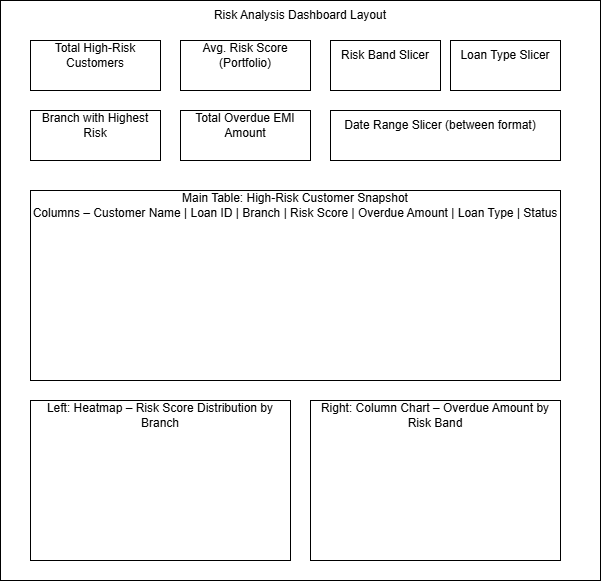

The diagram above was exported from draw.io. Its source (the exported page's mxGraphModel, read from the mxfile embedded in the PNG):
<mxGraphModel dx="1554" dy="822" grid="1" gridSize="10" guides="1" tooltips="1" connect="1" arrows="1" fold="1" page="1" pageScale="1" pageWidth="850" pageHeight="1100" math="0" shadow="0">
  <root>
    <mxCell id="0" />
    <mxCell id="1" parent="0" />
    <mxCell id="XDgsux4cU1xt_b6GqhGW-1" value="" style="rounded=0;whiteSpace=wrap;html=1;" vertex="1" parent="1">
      <mxGeometry x="150" y="110" width="600" height="580" as="geometry" />
    </mxCell>
    <mxCell id="XDgsux4cU1xt_b6GqhGW-2" value="Risk Analysis Dashboard Layout" style="text;html=1;align=center;verticalAlign=middle;whiteSpace=wrap;rounded=0;" vertex="1" parent="1">
      <mxGeometry x="150" y="110" width="600" height="30" as="geometry" />
    </mxCell>
    <mxCell id="XDgsux4cU1xt_b6GqhGW-3" value="" style="rounded=0;whiteSpace=wrap;html=1;" vertex="1" parent="1">
      <mxGeometry x="180" y="150" width="130" height="50" as="geometry" />
    </mxCell>
    <mxCell id="XDgsux4cU1xt_b6GqhGW-4" value="Total High-Risk Customers" style="text;html=1;align=center;verticalAlign=middle;whiteSpace=wrap;rounded=0;" vertex="1" parent="1">
      <mxGeometry x="180" y="150" width="130" height="30" as="geometry" />
    </mxCell>
    <mxCell id="XDgsux4cU1xt_b6GqhGW-5" value="" style="rounded=0;whiteSpace=wrap;html=1;" vertex="1" parent="1">
      <mxGeometry x="330" y="150" width="130" height="50" as="geometry" />
    </mxCell>
    <mxCell id="XDgsux4cU1xt_b6GqhGW-6" value="Avg. Risk Score (Portfolio)" style="text;html=1;align=center;verticalAlign=middle;whiteSpace=wrap;rounded=0;" vertex="1" parent="1">
      <mxGeometry x="330" y="150" width="130" height="30" as="geometry" />
    </mxCell>
    <mxCell id="XDgsux4cU1xt_b6GqhGW-7" value="" style="rounded=0;whiteSpace=wrap;html=1;" vertex="1" parent="1">
      <mxGeometry x="180" y="220" width="130" height="50" as="geometry" />
    </mxCell>
    <mxCell id="XDgsux4cU1xt_b6GqhGW-8" value="Branch with Highest Risk" style="text;html=1;align=center;verticalAlign=middle;whiteSpace=wrap;rounded=0;" vertex="1" parent="1">
      <mxGeometry x="180" y="220" width="130" height="30" as="geometry" />
    </mxCell>
    <mxCell id="XDgsux4cU1xt_b6GqhGW-9" value="" style="rounded=0;whiteSpace=wrap;html=1;" vertex="1" parent="1">
      <mxGeometry x="330" y="220" width="130" height="50" as="geometry" />
    </mxCell>
    <mxCell id="XDgsux4cU1xt_b6GqhGW-10" value="Total Overdue EMI Amount" style="text;html=1;align=center;verticalAlign=middle;whiteSpace=wrap;rounded=0;" vertex="1" parent="1">
      <mxGeometry x="330" y="220" width="130" height="30" as="geometry" />
    </mxCell>
    <mxCell id="XDgsux4cU1xt_b6GqhGW-11" value="" style="rounded=0;whiteSpace=wrap;html=1;" vertex="1" parent="1">
      <mxGeometry x="480" y="150" width="110" height="50" as="geometry" />
    </mxCell>
    <mxCell id="XDgsux4cU1xt_b6GqhGW-12" value="Risk Band Slicer" style="text;html=1;align=center;verticalAlign=middle;whiteSpace=wrap;rounded=0;" vertex="1" parent="1">
      <mxGeometry x="480" y="150" width="110" height="30" as="geometry" />
    </mxCell>
    <mxCell id="XDgsux4cU1xt_b6GqhGW-13" value="" style="rounded=0;whiteSpace=wrap;html=1;" vertex="1" parent="1">
      <mxGeometry x="480" y="220" width="230" height="50" as="geometry" />
    </mxCell>
    <mxCell id="XDgsux4cU1xt_b6GqhGW-14" value="Date Range Slicer (between format)" style="text;html=1;align=center;verticalAlign=middle;whiteSpace=wrap;rounded=0;" vertex="1" parent="1">
      <mxGeometry x="480" y="220" width="220" height="30" as="geometry" />
    </mxCell>
    <mxCell id="XDgsux4cU1xt_b6GqhGW-19" value="" style="rounded=0;whiteSpace=wrap;html=1;" vertex="1" parent="1">
      <mxGeometry x="600" y="150" width="110" height="50" as="geometry" />
    </mxCell>
    <mxCell id="XDgsux4cU1xt_b6GqhGW-20" value="Loan Type Slicer" style="text;html=1;align=center;verticalAlign=middle;whiteSpace=wrap;rounded=0;" vertex="1" parent="1">
      <mxGeometry x="600" y="150" width="110" height="30" as="geometry" />
    </mxCell>
    <mxCell id="XDgsux4cU1xt_b6GqhGW-21" value="" style="rounded=0;whiteSpace=wrap;html=1;" vertex="1" parent="1">
      <mxGeometry x="180" y="300" width="530" height="190" as="geometry" />
    </mxCell>
    <mxCell id="XDgsux4cU1xt_b6GqhGW-22" value="&lt;div&gt;Main Table: High-Risk Customer Snapshot&lt;/div&gt;&lt;div&gt;Columns – Customer Name | Loan ID | Branch | Risk Score | Overdue Amount | Loan Type | Status&lt;/div&gt;" style="text;html=1;align=center;verticalAlign=middle;whiteSpace=wrap;rounded=0;" vertex="1" parent="1">
      <mxGeometry x="180" y="300" width="530" height="30" as="geometry" />
    </mxCell>
    <mxCell id="XDgsux4cU1xt_b6GqhGW-23" value="" style="rounded=0;whiteSpace=wrap;html=1;" vertex="1" parent="1">
      <mxGeometry x="180" y="510" width="260" height="160" as="geometry" />
    </mxCell>
    <mxCell id="XDgsux4cU1xt_b6GqhGW-24" value="" style="rounded=0;whiteSpace=wrap;html=1;" vertex="1" parent="1">
      <mxGeometry x="460" y="510" width="250" height="160" as="geometry" />
    </mxCell>
    <mxCell id="XDgsux4cU1xt_b6GqhGW-25" value="Left: Heatmap – Risk Score Distribution by Branch" style="text;html=1;align=center;verticalAlign=middle;whiteSpace=wrap;rounded=0;" vertex="1" parent="1">
      <mxGeometry x="180" y="510" width="260" height="30" as="geometry" />
    </mxCell>
    <mxCell id="XDgsux4cU1xt_b6GqhGW-27" value="Right: Column Chart – Overdue Amount by Risk Band" style="text;html=1;align=center;verticalAlign=middle;whiteSpace=wrap;rounded=0;" vertex="1" parent="1">
      <mxGeometry x="460" y="510" width="250" height="30" as="geometry" />
    </mxCell>
  </root>
</mxGraphModel>